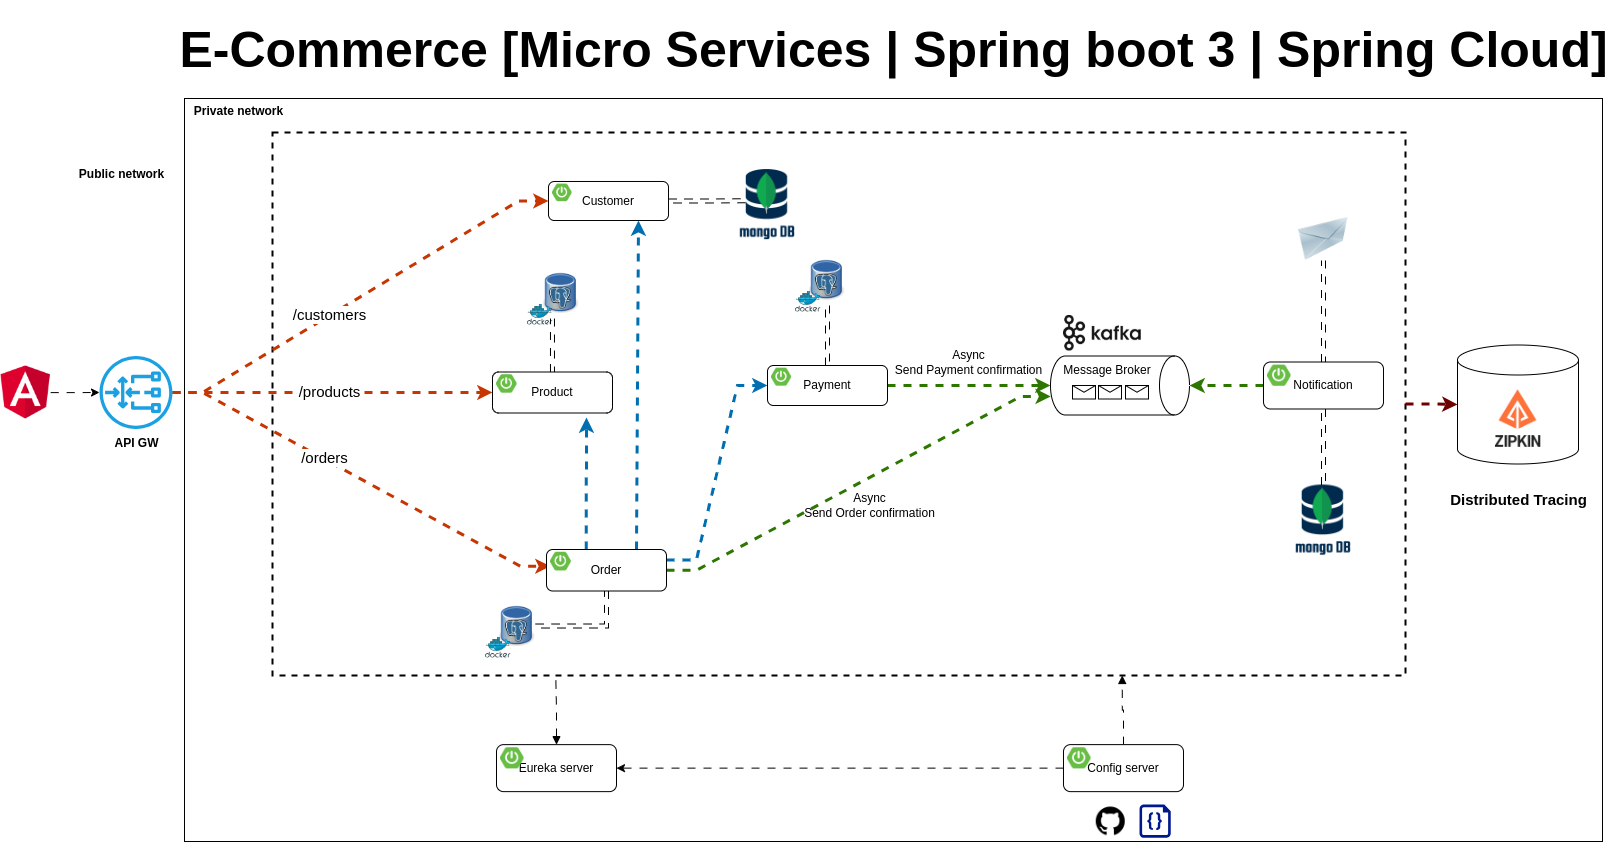

The diagram above was exported from draw.io. Its source (the exported page's mxGraphModel, read from the mxfile embedded in the PNG):
<mxGraphModel dx="1834" dy="1193" grid="0" gridSize="10" guides="0" tooltips="1" connect="0" arrows="0" fold="1" page="0" pageScale="1" pageWidth="1169" pageHeight="827" math="0" shadow="0">
  <root>
    <mxCell id="0" />
    <mxCell id="1" parent="0" />
    <mxCell id="xCOBlcEBNlZvq0qhSWPW-67" value="" style="rounded=0;whiteSpace=wrap;html=1;" parent="1" vertex="1">
      <mxGeometry x="175" y="57" width="1418" height="743" as="geometry" />
    </mxCell>
    <mxCell id="xCOBlcEBNlZvq0qhSWPW-52" value="" style="shape=cylinder3;whiteSpace=wrap;html=1;boundedLbl=1;backgroundOutline=1;size=15;" parent="1" vertex="1">
      <mxGeometry x="1448" y="303.5" width="121" height="119" as="geometry" />
    </mxCell>
    <mxCell id="O6HLDK9tNG4gK17g9pfa-21" value="" style="rounded=0;whiteSpace=wrap;html=1;sketch=0;fillColor=none;dashed=1;strokeWidth=2;" parent="1" vertex="1">
      <mxGeometry x="263" y="91" width="1133" height="543" as="geometry" />
    </mxCell>
    <mxCell id="O6HLDK9tNG4gK17g9pfa-33" value="" style="image;html=1;image=img/lib/clip_art/networking/Email_128x128.png;sketch=0;fontSize=15;fillColor=none;" parent="1" vertex="1">
      <mxGeometry x="1288" y="176" width="52" height="43" as="geometry" />
    </mxCell>
    <mxCell id="O6HLDK9tNG4gK17g9pfa-50" value="" style="endArrow=classic;html=1;rounded=0;fontSize=15;endSize=6;strokeWidth=3;strokeColor=#C73500;fillColor=#fa6800;edgeStyle=entityRelationEdgeStyle;flowAnimation=1;entryX=0;entryY=0.5;entryDx=0;entryDy=0;" parent="1" source="O6HLDK9tNG4gK17g9pfa-103" target="xCOBlcEBNlZvq0qhSWPW-1" edge="1">
      <mxGeometry width="50" height="50" relative="1" as="geometry">
        <mxPoint x="267" y="350" as="sourcePoint" />
        <mxPoint x="465.0000000000002" y="161.5" as="targetPoint" />
      </mxGeometry>
    </mxCell>
    <mxCell id="O6HLDK9tNG4gK17g9pfa-59" value="/customers" style="edgeLabel;html=1;align=center;verticalAlign=middle;resizable=0;points=[];fontSize=15;" parent="O6HLDK9tNG4gK17g9pfa-50" vertex="1" connectable="0">
      <mxGeometry x="-0.5046" y="1" relative="1" as="geometry">
        <mxPoint x="62" y="-38" as="offset" />
      </mxGeometry>
    </mxCell>
    <mxCell id="O6HLDK9tNG4gK17g9pfa-51" value="" style="endArrow=classic;html=1;rounded=0;fontSize=15;endSize=6;strokeWidth=3;strokeColor=#C73500;fillColor=#fa6800;edgeStyle=entityRelationEdgeStyle;entryX=0;entryY=0.75;entryDx=0;entryDy=0;flowAnimation=1;" parent="1" source="O6HLDK9tNG4gK17g9pfa-103" target="xCOBlcEBNlZvq0qhSWPW-20" edge="1">
      <mxGeometry width="50" height="50" relative="1" as="geometry">
        <mxPoint x="260.99999999999955" y="353" as="sourcePoint" />
        <mxPoint x="486" y="528.5" as="targetPoint" />
      </mxGeometry>
    </mxCell>
    <mxCell id="O6HLDK9tNG4gK17g9pfa-60" value="/orders" style="edgeLabel;html=1;align=center;verticalAlign=middle;resizable=0;points=[];fontSize=15;" parent="O6HLDK9tNG4gK17g9pfa-51" vertex="1" connectable="0">
      <mxGeometry x="0.2804" y="-3" relative="1" as="geometry">
        <mxPoint x="-88" y="-53" as="offset" />
      </mxGeometry>
    </mxCell>
    <mxCell id="8Op4M2FmP5w4KHeaY0xA-4" style="edgeStyle=orthogonalEdgeStyle;rounded=0;orthogonalLoop=1;jettySize=auto;html=1;strokeWidth=3;fillColor=#fa6800;strokeColor=#C73500;flowAnimation=1;entryX=0;entryY=0.5;entryDx=0;entryDy=0;" parent="1" source="O6HLDK9tNG4gK17g9pfa-103" target="xCOBlcEBNlZvq0qhSWPW-12" edge="1">
      <mxGeometry relative="1" as="geometry">
        <mxPoint x="403" y="351" as="targetPoint" />
      </mxGeometry>
    </mxCell>
    <mxCell id="8Op4M2FmP5w4KHeaY0xA-5" value="/products" style="edgeLabel;html=1;align=center;verticalAlign=middle;resizable=0;points=[];fontSize=15;" parent="8Op4M2FmP5w4KHeaY0xA-4" vertex="1" connectable="0">
      <mxGeometry x="0.2865" y="1" relative="1" as="geometry">
        <mxPoint x="-50" y="-1" as="offset" />
      </mxGeometry>
    </mxCell>
    <mxCell id="Sr1AToIsDmf1QCaqVxD8-1" value="" style="shape=image;verticalLabelPosition=bottom;labelBackgroundColor=default;verticalAlign=top;aspect=fixed;imageAspect=0;image=https://www.opc-router.de/wp-content/uploads/2021/03/mongodb_thumbnail.png;" parent="1" vertex="1">
      <mxGeometry x="1286.12" y="443.5" width="55.76" height="75" as="geometry" />
    </mxCell>
    <mxCell id="8Op4M2FmP5w4KHeaY0xA-1" value="" style="shape=image;verticalLabelPosition=bottom;labelBackgroundColor=default;verticalAlign=top;aspect=fixed;imageAspect=0;image=https://avatars.githubusercontent.com/u/11860887?s=280&amp;v=4;" parent="1" vertex="1">
      <mxGeometry x="1477" y="345.5" width="63" height="63" as="geometry" />
    </mxCell>
    <mxCell id="xCOBlcEBNlZvq0qhSWPW-14" value="" style="shape=image;verticalLabelPosition=bottom;labelBackgroundColor=default;verticalAlign=top;aspect=fixed;imageAspect=0;image=https://static-00.iconduck.com/assets.00/kafka-icon-2048x935-cvu4503l.png;imageBorder=none;perimeterSpacing=0;" parent="1" vertex="1">
      <mxGeometry x="1054" y="274" width="77.75" height="35.5" as="geometry" />
    </mxCell>
    <mxCell id="xCOBlcEBNlZvq0qhSWPW-15" value="Message Broker" style="shape=cylinder3;whiteSpace=wrap;html=1;boundedLbl=1;backgroundOutline=1;size=15;rotation=90;horizontal=0;verticalAlign=top;" parent="1" vertex="1">
      <mxGeometry x="1081" y="274.5" width="59" height="139" as="geometry" />
    </mxCell>
    <mxCell id="xCOBlcEBNlZvq0qhSWPW-25" style="edgeStyle=entityRelationEdgeStyle;rounded=0;orthogonalLoop=1;jettySize=auto;html=1;entryX=0.686;entryY=0.998;entryDx=0;entryDy=0;entryPerimeter=0;fillColor=#60a917;strokeColor=#2D7600;strokeWidth=3;flowAnimation=1;" parent="1" source="xCOBlcEBNlZvq0qhSWPW-19" target="xCOBlcEBNlZvq0qhSWPW-15" edge="1">
      <mxGeometry relative="1" as="geometry" />
    </mxCell>
    <mxCell id="xCOBlcEBNlZvq0qhSWPW-27" style="rounded=0;orthogonalLoop=1;jettySize=auto;html=1;exitX=0.331;exitY=-0.003;exitDx=0;exitDy=0;exitPerimeter=0;strokeWidth=3;fillColor=#1ba1e2;strokeColor=#006EAF;flowAnimation=1;" parent="1" source="xCOBlcEBNlZvq0qhSWPW-19" edge="1">
      <mxGeometry relative="1" as="geometry">
        <mxPoint x="577" y="376" as="targetPoint" />
      </mxGeometry>
    </mxCell>
    <mxCell id="xCOBlcEBNlZvq0qhSWPW-28" style="edgeStyle=entityRelationEdgeStyle;rounded=0;orthogonalLoop=1;jettySize=auto;html=1;entryX=0;entryY=0.5;entryDx=0;entryDy=0;exitX=1;exitY=0.25;exitDx=0;exitDy=0;fillColor=#1ba1e2;strokeColor=#006EAF;strokeWidth=3;flowAnimation=1;" parent="1" source="xCOBlcEBNlZvq0qhSWPW-19" target="xCOBlcEBNlZvq0qhSWPW-9" edge="1">
      <mxGeometry relative="1" as="geometry" />
    </mxCell>
    <mxCell id="xCOBlcEBNlZvq0qhSWPW-30" style="rounded=0;orthogonalLoop=1;jettySize=auto;html=1;entryX=0.5;entryY=1;entryDx=0;entryDy=0;entryPerimeter=0;fillColor=#60a917;strokeColor=#2D7600;strokeWidth=3;flowAnimation=1;" parent="1" source="xCOBlcEBNlZvq0qhSWPW-9" target="xCOBlcEBNlZvq0qhSWPW-15" edge="1">
      <mxGeometry relative="1" as="geometry" />
    </mxCell>
    <mxCell id="xCOBlcEBNlZvq0qhSWPW-31" style="rounded=0;orthogonalLoop=1;jettySize=auto;html=1;exitX=0.75;exitY=0;exitDx=0;exitDy=0;entryX=0.75;entryY=1;entryDx=0;entryDy=0;strokeWidth=3;fillColor=#1ba1e2;strokeColor=#006EAF;flowAnimation=1;" parent="1" source="xCOBlcEBNlZvq0qhSWPW-19" target="xCOBlcEBNlZvq0qhSWPW-1" edge="1">
      <mxGeometry relative="1" as="geometry" />
    </mxCell>
    <mxCell id="xCOBlcEBNlZvq0qhSWPW-35" style="edgeStyle=orthogonalEdgeStyle;rounded=0;orthogonalLoop=1;jettySize=auto;html=1;entryX=0.5;entryY=0;entryDx=0;entryDy=0;entryPerimeter=0;fillColor=#60a917;strokeColor=#2D7600;strokeWidth=3;flowAnimation=1;" parent="1" source="xCOBlcEBNlZvq0qhSWPW-33" target="xCOBlcEBNlZvq0qhSWPW-15" edge="1">
      <mxGeometry relative="1" as="geometry" />
    </mxCell>
    <mxCell id="O6HLDK9tNG4gK17g9pfa-22" value="" style="shape=image;verticalLabelPosition=bottom;labelBackgroundColor=default;verticalAlign=top;aspect=fixed;imageAspect=0;image=https://cdn-icons-png.flaticon.com/512/25/25231.png;" parent="1" vertex="1">
      <mxGeometry x="1086.76" y="765.25" width="29" height="29" as="geometry" />
    </mxCell>
    <mxCell id="O6HLDK9tNG4gK17g9pfa-23" value="" style="sketch=0;aspect=fixed;pointerEvents=1;shadow=0;dashed=0;html=1;strokeColor=none;labelPosition=center;verticalLabelPosition=bottom;verticalAlign=top;align=center;fillColor=#00188D;shape=mxgraph.azure.code_file" parent="1" vertex="1">
      <mxGeometry x="1129.98" y="763" width="31.26" height="33.25" as="geometry" />
    </mxCell>
    <mxCell id="xCOBlcEBNlZvq0qhSWPW-46" value="" style="group" parent="1" vertex="1" connectable="0">
      <mxGeometry x="785.94" y="213" width="50.120000000000005" height="57.64852490606316" as="geometry" />
    </mxCell>
    <mxCell id="xCOBlcEBNlZvq0qhSWPW-47" value="" style="shape=image;verticalLabelPosition=bottom;labelBackgroundColor=default;verticalAlign=top;aspect=fixed;imageAspect=0;image=https://upload.wikimedia.org/wikipedia/commons/thumb/b/ba/Database-postgres.svg/1448px-Database-postgres.svg.png;container=0;" parent="xCOBlcEBNlZvq0qhSWPW-46" vertex="1">
      <mxGeometry x="13.99735211811253" width="36.12264788188748" height="51.04120428447361" as="geometry" />
    </mxCell>
    <mxCell id="xCOBlcEBNlZvq0qhSWPW-48" value="" style="sketch=0;aspect=fixed;html=1;points=[];align=center;image;fontSize=12;image=img/lib/mscae/Docker.svg;fillColor=none;container=0;" parent="xCOBlcEBNlZvq0qhSWPW-46" vertex="1">
      <mxGeometry y="36.67969348659003" width="25.571745633503813" height="20.968831419473126" as="geometry" />
    </mxCell>
    <mxCell id="xCOBlcEBNlZvq0qhSWPW-49" value="" style="group" parent="1" vertex="1" connectable="0">
      <mxGeometry x="517.94" y="226" width="50.120000000000005" height="57.64852490606316" as="geometry" />
    </mxCell>
    <mxCell id="xCOBlcEBNlZvq0qhSWPW-50" value="" style="shape=image;verticalLabelPosition=bottom;labelBackgroundColor=default;verticalAlign=top;aspect=fixed;imageAspect=0;image=https://upload.wikimedia.org/wikipedia/commons/thumb/b/ba/Database-postgres.svg/1448px-Database-postgres.svg.png;container=0;" parent="xCOBlcEBNlZvq0qhSWPW-49" vertex="1">
      <mxGeometry x="15.99735211811253" width="36.12264788188748" height="51.04120428447361" as="geometry" />
    </mxCell>
    <mxCell id="xCOBlcEBNlZvq0qhSWPW-51" value="" style="sketch=0;aspect=fixed;html=1;points=[];align=center;image;fontSize=12;image=img/lib/mscae/Docker.svg;fillColor=none;container=0;" parent="xCOBlcEBNlZvq0qhSWPW-49" vertex="1">
      <mxGeometry y="36.67969348659003" width="25.571745633503813" height="20.968831419473126" as="geometry" />
    </mxCell>
    <mxCell id="xCOBlcEBNlZvq0qhSWPW-53" style="edgeStyle=orthogonalEdgeStyle;rounded=0;orthogonalLoop=1;jettySize=auto;html=1;shape=link;flowAnimation=1;" parent="1" source="xCOBlcEBNlZvq0qhSWPW-1" edge="1">
      <mxGeometry relative="1" as="geometry">
        <mxPoint x="735.9973521181128" y="159.24" as="targetPoint" />
      </mxGeometry>
    </mxCell>
    <mxCell id="xCOBlcEBNlZvq0qhSWPW-54" style="edgeStyle=orthogonalEdgeStyle;rounded=0;orthogonalLoop=1;jettySize=auto;html=1;shape=link;flowAnimation=1;" parent="1" source="xCOBlcEBNlZvq0qhSWPW-9" target="xCOBlcEBNlZvq0qhSWPW-47" edge="1">
      <mxGeometry relative="1" as="geometry" />
    </mxCell>
    <mxCell id="xCOBlcEBNlZvq0qhSWPW-55" value="" style="group" parent="1" vertex="1" connectable="0">
      <mxGeometry x="476" y="559" width="50.120000000000005" height="57.64852490606316" as="geometry" />
    </mxCell>
    <mxCell id="xCOBlcEBNlZvq0qhSWPW-56" value="" style="shape=image;verticalLabelPosition=bottom;labelBackgroundColor=default;verticalAlign=top;aspect=fixed;imageAspect=0;image=https://upload.wikimedia.org/wikipedia/commons/thumb/b/ba/Database-postgres.svg/1448px-Database-postgres.svg.png;container=0;" parent="xCOBlcEBNlZvq0qhSWPW-55" vertex="1">
      <mxGeometry x="13.99735211811253" width="36.12264788188748" height="51.04120428447361" as="geometry" />
    </mxCell>
    <mxCell id="xCOBlcEBNlZvq0qhSWPW-57" value="" style="sketch=0;aspect=fixed;html=1;points=[];align=center;image;fontSize=12;image=img/lib/mscae/Docker.svg;fillColor=none;container=0;" parent="xCOBlcEBNlZvq0qhSWPW-55" vertex="1">
      <mxGeometry y="36.67969348659003" width="25.571745633503813" height="20.968831419473126" as="geometry" />
    </mxCell>
    <mxCell id="xCOBlcEBNlZvq0qhSWPW-58" style="edgeStyle=orthogonalEdgeStyle;rounded=0;orthogonalLoop=1;jettySize=auto;html=1;entryX=1;entryY=0.5;entryDx=0;entryDy=0;exitX=0.5;exitY=1;exitDx=0;exitDy=0;shape=link;flowAnimation=1;" parent="1" source="xCOBlcEBNlZvq0qhSWPW-19" target="xCOBlcEBNlZvq0qhSWPW-56" edge="1">
      <mxGeometry relative="1" as="geometry" />
    </mxCell>
    <mxCell id="xCOBlcEBNlZvq0qhSWPW-59" style="edgeStyle=orthogonalEdgeStyle;rounded=0;orthogonalLoop=1;jettySize=auto;html=1;entryX=0.25;entryY=1;entryDx=0;entryDy=0;shape=link;flowAnimation=1;" parent="1" source="xCOBlcEBNlZvq0qhSWPW-12" target="xCOBlcEBNlZvq0qhSWPW-50" edge="1">
      <mxGeometry relative="1" as="geometry" />
    </mxCell>
    <mxCell id="xCOBlcEBNlZvq0qhSWPW-60" style="edgeStyle=orthogonalEdgeStyle;rounded=0;orthogonalLoop=1;jettySize=auto;html=1;entryX=0.5;entryY=1;entryDx=0;entryDy=0;shape=link;flowAnimation=1;" parent="1" source="xCOBlcEBNlZvq0qhSWPW-33" target="O6HLDK9tNG4gK17g9pfa-33" edge="1">
      <mxGeometry relative="1" as="geometry" />
    </mxCell>
    <mxCell id="xCOBlcEBNlZvq0qhSWPW-61" style="edgeStyle=orthogonalEdgeStyle;rounded=0;orthogonalLoop=1;jettySize=auto;html=1;entryX=0;entryY=0.5;entryDx=0;entryDy=0;entryPerimeter=0;strokeWidth=3;fillColor=#a20025;strokeColor=#6F0000;flowAnimation=1;" parent="1" source="O6HLDK9tNG4gK17g9pfa-21" target="xCOBlcEBNlZvq0qhSWPW-52" edge="1">
      <mxGeometry relative="1" as="geometry" />
    </mxCell>
    <mxCell id="xCOBlcEBNlZvq0qhSWPW-62" value="Distributed Tracing" style="text;html=1;align=center;verticalAlign=middle;resizable=0;points=[];autosize=1;strokeColor=none;fillColor=none;fontStyle=1;fontSize=15;" parent="1" vertex="1">
      <mxGeometry x="1431" y="443" width="155" height="30" as="geometry" />
    </mxCell>
    <mxCell id="O6HLDK9tNG4gK17g9pfa-103" value="&lt;b&gt;API GW&lt;/b&gt;" style="sketch=0;outlineConnect=0;dashed=0;verticalLabelPosition=bottom;verticalAlign=top;align=center;html=1;fontSize=12;fontStyle=0;aspect=fixed;pointerEvents=1;shape=mxgraph.aws4.gateway_load_balancer;labelBackgroundColor=none;labelBorderColor=none;fillColor=#1ba1e2;strokeColor=default;" parent="1" vertex="1">
      <mxGeometry x="90" y="314.5" width="73" height="73" as="geometry" />
    </mxCell>
    <mxCell id="xCOBlcEBNlZvq0qhSWPW-64" style="edgeStyle=orthogonalEdgeStyle;rounded=0;orthogonalLoop=1;jettySize=auto;html=1;entryX=0.5;entryY=0;entryDx=0;entryDy=0;shape=link;flowAnimation=1;" parent="1" source="xCOBlcEBNlZvq0qhSWPW-33" target="Sr1AToIsDmf1QCaqVxD8-1" edge="1">
      <mxGeometry relative="1" as="geometry" />
    </mxCell>
    <mxCell id="xCOBlcEBNlZvq0qhSWPW-65" value="Async&lt;br&gt;Send Order confirmation" style="text;html=1;align=center;verticalAlign=middle;resizable=0;points=[];autosize=1;strokeColor=none;fillColor=none;" parent="1" vertex="1">
      <mxGeometry x="785.94" y="443.5" width="149" height="41" as="geometry" />
    </mxCell>
    <mxCell id="xCOBlcEBNlZvq0qhSWPW-66" value="Async&lt;br&gt;Send Payment confirmation" style="text;html=1;align=center;verticalAlign=middle;resizable=0;points=[];autosize=1;strokeColor=none;fillColor=none;" parent="1" vertex="1">
      <mxGeometry x="876" y="300" width="165" height="41" as="geometry" />
    </mxCell>
    <mxCell id="xCOBlcEBNlZvq0qhSWPW-68" value="Public network" style="text;html=1;align=center;verticalAlign=middle;resizable=0;points=[];autosize=1;strokeColor=none;fillColor=none;fontStyle=1" parent="1" vertex="1">
      <mxGeometry x="60" y="120" width="103" height="26" as="geometry" />
    </mxCell>
    <mxCell id="xCOBlcEBNlZvq0qhSWPW-69" value="Private network" style="text;html=1;align=center;verticalAlign=middle;resizable=0;points=[];autosize=1;strokeColor=none;fillColor=none;fontStyle=1" parent="1" vertex="1">
      <mxGeometry x="175" y="57" width="107" height="26" as="geometry" />
    </mxCell>
    <mxCell id="xCOBlcEBNlZvq0qhSWPW-70" style="edgeStyle=orthogonalEdgeStyle;rounded=0;orthogonalLoop=1;jettySize=auto;html=1;entryX=0.75;entryY=1;entryDx=0;entryDy=0;flowAnimation=1;startArrow=none;startFill=0;endArrow=block;endFill=1;" parent="1" source="xCOBlcEBNlZvq0qhSWPW-37" target="O6HLDK9tNG4gK17g9pfa-21" edge="1">
      <mxGeometry relative="1" as="geometry" />
    </mxCell>
    <mxCell id="xCOBlcEBNlZvq0qhSWPW-71" style="edgeStyle=orthogonalEdgeStyle;rounded=0;orthogonalLoop=1;jettySize=auto;html=1;entryX=0.25;entryY=1;entryDx=0;entryDy=0;flowAnimation=1;startArrow=block;startFill=1;endArrow=none;endFill=0;" parent="1" source="xCOBlcEBNlZvq0qhSWPW-40" target="O6HLDK9tNG4gK17g9pfa-21" edge="1">
      <mxGeometry relative="1" as="geometry" />
    </mxCell>
    <mxCell id="rKu08YaNow4kpiejSnou-1" value="" style="shape=message;html=1;html=1;outlineConnect=0;labelPosition=center;verticalLabelPosition=bottom;align=center;verticalAlign=top;container=0;" parent="1" vertex="1">
      <mxGeometry x="1063" y="344" width="23" height="13.5" as="geometry" />
    </mxCell>
    <mxCell id="rKu08YaNow4kpiejSnou-2" value="" style="shape=message;html=1;html=1;outlineConnect=0;labelPosition=center;verticalLabelPosition=bottom;align=center;verticalAlign=top;container=0;" parent="1" vertex="1">
      <mxGeometry x="1089" y="344" width="23" height="13.5" as="geometry" />
    </mxCell>
    <mxCell id="rKu08YaNow4kpiejSnou-3" value="" style="shape=message;html=1;html=1;outlineConnect=0;labelPosition=center;verticalLabelPosition=bottom;align=center;verticalAlign=top;container=0;" parent="1" vertex="1">
      <mxGeometry x="1116" y="344" width="23" height="13.5" as="geometry" />
    </mxCell>
    <mxCell id="rKu08YaNow4kpiejSnou-4" style="edgeStyle=orthogonalEdgeStyle;rounded=0;orthogonalLoop=1;jettySize=auto;html=1;flowAnimation=1;" parent="1" source="xCOBlcEBNlZvq0qhSWPW-37" target="xCOBlcEBNlZvq0qhSWPW-40" edge="1">
      <mxGeometry relative="1" as="geometry" />
    </mxCell>
    <mxCell id="rKu08YaNow4kpiejSnou-6" style="edgeStyle=orthogonalEdgeStyle;rounded=0;orthogonalLoop=1;jettySize=auto;html=1;flowAnimation=1;" parent="1" source="rKu08YaNow4kpiejSnou-5" target="O6HLDK9tNG4gK17g9pfa-103" edge="1">
      <mxGeometry relative="1" as="geometry" />
    </mxCell>
    <mxCell id="rKu08YaNow4kpiejSnou-5" value="" style="shape=image;verticalLabelPosition=bottom;labelBackgroundColor=default;verticalAlign=top;aspect=fixed;imageAspect=0;image=https://upload.wikimedia.org/wikipedia/commons/thumb/c/cf/Angular_full_color_logo.svg/800px-Angular_full_color_logo.svg.png;clipPath=inset(11.67% 12.33% 7.67% 12%);" parent="1" vertex="1">
      <mxGeometry x="-9" y="324.25" width="50.18" height="53.5" as="geometry" />
    </mxCell>
    <mxCell id="vR1Pq6dqCtEIYChafSH1-1" value="" style="shape=image;verticalLabelPosition=bottom;labelBackgroundColor=default;verticalAlign=top;aspect=fixed;imageAspect=0;image=https://www.opc-router.de/wp-content/uploads/2021/03/mongodb_thumbnail.png;" parent="1" vertex="1">
      <mxGeometry x="730.1799999999998" y="128" width="55.76" height="75" as="geometry" />
    </mxCell>
    <mxCell id="vbnjpDnbafTEZDlO4RGQ-1" value="E-Commerce [Micro Services | Spring boot 3 | Spring Cloud]" style="text;html=1;strokeColor=none;fillColor=none;align=center;verticalAlign=middle;whiteSpace=wrap;rounded=0;fontSize=50;fontStyle=1" parent="1" vertex="1">
      <mxGeometry x="166.5" y="-41" width="1435" height="98" as="geometry" />
    </mxCell>
    <mxCell id="xCOBlcEBNlZvq0qhSWPW-1" value="Customer" style="rounded=1;whiteSpace=wrap;html=1;" parent="1" vertex="1">
      <mxGeometry x="539" y="140" width="120" height="39" as="geometry" />
    </mxCell>
    <mxCell id="xCOBlcEBNlZvq0qhSWPW-2" value="" style="shape=image;verticalLabelPosition=bottom;labelBackgroundColor=default;verticalAlign=top;aspect=fixed;imageAspect=0;image=https://images.ctfassets.net/gt6dp23g0g38/5DqlQtFKecFlkqQ8YGDT2p/aa945b648f44dd872e9a1b89f7d203ef/springboot.png;" parent="1" vertex="1">
      <mxGeometry x="543" y="142.6" width="19.538999999999998" height="17.55" as="geometry" />
    </mxCell>
    <mxCell id="xCOBlcEBNlZvq0qhSWPW-12" value="Product" style="rounded=1;whiteSpace=wrap;html=1;" parent="1" vertex="1">
      <mxGeometry x="483" y="330.5" width="120" height="41" as="geometry" />
    </mxCell>
    <mxCell id="xCOBlcEBNlZvq0qhSWPW-13" value="" style="shape=image;verticalLabelPosition=bottom;labelBackgroundColor=default;verticalAlign=top;aspect=fixed;imageAspect=0;image=https://images.ctfassets.net/gt6dp23g0g38/5DqlQtFKecFlkqQ8YGDT2p/aa945b648f44dd872e9a1b89f7d203ef/springboot.png;" parent="1" vertex="1">
      <mxGeometry x="487" y="333.23333333333335" width="20.541" height="18.45" as="geometry" />
    </mxCell>
    <mxCell id="xCOBlcEBNlZvq0qhSWPW-9" value="Payment" style="rounded=1;whiteSpace=wrap;html=1;" parent="1" vertex="1">
      <mxGeometry x="758" y="324" width="120" height="40" as="geometry" />
    </mxCell>
    <mxCell id="xCOBlcEBNlZvq0qhSWPW-10" value="" style="shape=image;verticalLabelPosition=bottom;labelBackgroundColor=default;verticalAlign=top;aspect=fixed;imageAspect=0;image=https://images.ctfassets.net/gt6dp23g0g38/5DqlQtFKecFlkqQ8YGDT2p/aa945b648f44dd872e9a1b89f7d203ef/springboot.png;" parent="1" vertex="1">
      <mxGeometry x="762" y="326.6666666666667" width="20.04" height="18.000000000000004" as="geometry" />
    </mxCell>
    <mxCell id="xCOBlcEBNlZvq0qhSWPW-19" value="Order" style="rounded=1;whiteSpace=wrap;html=1;" parent="1" vertex="1">
      <mxGeometry x="537" y="508" width="120" height="41.5" as="geometry" />
    </mxCell>
    <mxCell id="xCOBlcEBNlZvq0qhSWPW-20" value="" style="shape=image;verticalLabelPosition=bottom;labelBackgroundColor=default;verticalAlign=top;aspect=fixed;imageAspect=0;image=https://images.ctfassets.net/gt6dp23g0g38/5DqlQtFKecFlkqQ8YGDT2p/aa945b648f44dd872e9a1b89f7d203ef/springboot.png;" parent="1" vertex="1">
      <mxGeometry x="541" y="510.76666666666665" width="20.7915" height="18.675" as="geometry" />
    </mxCell>
    <mxCell id="xCOBlcEBNlZvq0qhSWPW-33" value="Notification" style="rounded=1;whiteSpace=wrap;html=1;" parent="1" vertex="1">
      <mxGeometry x="1254" y="320.5" width="120" height="47" as="geometry" />
    </mxCell>
    <mxCell id="xCOBlcEBNlZvq0qhSWPW-34" value="" style="shape=image;verticalLabelPosition=bottom;labelBackgroundColor=default;verticalAlign=top;aspect=fixed;imageAspect=0;image=https://images.ctfassets.net/gt6dp23g0g38/5DqlQtFKecFlkqQ8YGDT2p/aa945b648f44dd872e9a1b89f7d203ef/springboot.png;" parent="1" vertex="1">
      <mxGeometry x="1258" y="323.6333333333333" width="23.546999999999997" height="21.15" as="geometry" />
    </mxCell>
    <mxCell id="xCOBlcEBNlZvq0qhSWPW-40" value="Eureka server" style="rounded=1;whiteSpace=wrap;html=1;" parent="1" vertex="1">
      <mxGeometry x="487" y="703.13" width="120" height="47" as="geometry" />
    </mxCell>
    <mxCell id="xCOBlcEBNlZvq0qhSWPW-41" value="" style="shape=image;verticalLabelPosition=bottom;labelBackgroundColor=default;verticalAlign=top;aspect=fixed;imageAspect=0;image=https://images.ctfassets.net/gt6dp23g0g38/5DqlQtFKecFlkqQ8YGDT2p/aa945b648f44dd872e9a1b89f7d203ef/springboot.png;" parent="1" vertex="1">
      <mxGeometry x="491" y="706.2633333333333" width="23.546999999999997" height="21.15" as="geometry" />
    </mxCell>
    <mxCell id="xCOBlcEBNlZvq0qhSWPW-37" value="Config server" style="rounded=1;whiteSpace=wrap;html=1;" parent="1" vertex="1">
      <mxGeometry x="1054" y="703.13" width="120" height="47" as="geometry" />
    </mxCell>
    <mxCell id="xCOBlcEBNlZvq0qhSWPW-38" value="" style="shape=image;verticalLabelPosition=bottom;labelBackgroundColor=default;verticalAlign=top;aspect=fixed;imageAspect=0;image=https://images.ctfassets.net/gt6dp23g0g38/5DqlQtFKecFlkqQ8YGDT2p/aa945b648f44dd872e9a1b89f7d203ef/springboot.png;" parent="1" vertex="1">
      <mxGeometry x="1058" y="706.2633333333333" width="23.546999999999997" height="21.15" as="geometry" />
    </mxCell>
  </root>
</mxGraphModel>